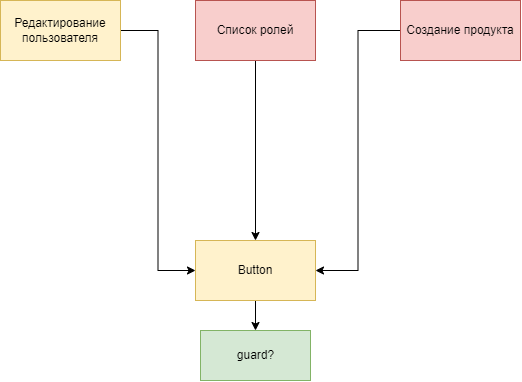

The diagram above was exported from draw.io. Its source (the exported page's mxGraphModel, read from the mxfile embedded in the PNG):
<mxGraphModel dx="865" dy="456" grid="1" gridSize="10" guides="1" tooltips="1" connect="1" arrows="1" fold="1" page="1" pageScale="1" pageWidth="850" pageHeight="1100" math="0" shadow="0">
  <root>
    <mxCell id="0" />
    <mxCell id="1" parent="0" />
    <mxCell id="qspa--J_q6KQWny1IJBW-13" style="edgeStyle=orthogonalEdgeStyle;rounded=0;orthogonalLoop=1;jettySize=auto;html=1;entryX=0;entryY=0.5;entryDx=0;entryDy=0;" edge="1" parent="1" source="qspa--J_q6KQWny1IJBW-1" target="qspa--J_q6KQWny1IJBW-4">
      <mxGeometry relative="1" as="geometry">
        <mxPoint x="230" y="340" as="targetPoint" />
      </mxGeometry>
    </mxCell>
    <mxCell id="qspa--J_q6KQWny1IJBW-1" value="Редактирование пользователя" style="rounded=0;whiteSpace=wrap;html=1;fillColor=#fff2cc;strokeColor=#d6b656;" vertex="1" parent="1">
      <mxGeometry x="170" y="100" width="120" height="60" as="geometry" />
    </mxCell>
    <mxCell id="qspa--J_q6KQWny1IJBW-6" style="edgeStyle=orthogonalEdgeStyle;rounded=0;orthogonalLoop=1;jettySize=auto;html=1;entryX=0.5;entryY=0;entryDx=0;entryDy=0;" edge="1" parent="1" source="qspa--J_q6KQWny1IJBW-2" target="qspa--J_q6KQWny1IJBW-4">
      <mxGeometry relative="1" as="geometry" />
    </mxCell>
    <mxCell id="qspa--J_q6KQWny1IJBW-2" value="Список ролей" style="rounded=0;whiteSpace=wrap;html=1;fillColor=#f8cecc;strokeColor=#b85450;" vertex="1" parent="1">
      <mxGeometry x="365" y="100" width="120" height="60" as="geometry" />
    </mxCell>
    <mxCell id="qspa--J_q6KQWny1IJBW-8" style="edgeStyle=orthogonalEdgeStyle;rounded=0;orthogonalLoop=1;jettySize=auto;html=1;entryX=1;entryY=0.5;entryDx=0;entryDy=0;" edge="1" parent="1" source="qspa--J_q6KQWny1IJBW-3" target="qspa--J_q6KQWny1IJBW-4">
      <mxGeometry relative="1" as="geometry" />
    </mxCell>
    <mxCell id="qspa--J_q6KQWny1IJBW-3" value="Создание продукта" style="rounded=0;whiteSpace=wrap;html=1;fillColor=#f8cecc;strokeColor=#b85450;" vertex="1" parent="1">
      <mxGeometry x="570" y="100" width="120" height="60" as="geometry" />
    </mxCell>
    <mxCell id="qspa--J_q6KQWny1IJBW-17" style="edgeStyle=orthogonalEdgeStyle;rounded=0;orthogonalLoop=1;jettySize=auto;html=1;" edge="1" parent="1" source="qspa--J_q6KQWny1IJBW-4" target="qspa--J_q6KQWny1IJBW-16">
      <mxGeometry relative="1" as="geometry" />
    </mxCell>
    <mxCell id="qspa--J_q6KQWny1IJBW-4" value="Button" style="rounded=0;whiteSpace=wrap;html=1;fillColor=#fff2cc;strokeColor=#d6b656;" vertex="1" parent="1">
      <mxGeometry x="365" y="340" width="120" height="60" as="geometry" />
    </mxCell>
    <mxCell id="qspa--J_q6KQWny1IJBW-16" value="guard?" style="html=1;fillColor=#d5e8d4;strokeColor=#82b366;" vertex="1" parent="1">
      <mxGeometry x="370" y="430" width="110" height="50" as="geometry" />
    </mxCell>
  </root>
</mxGraphModel>